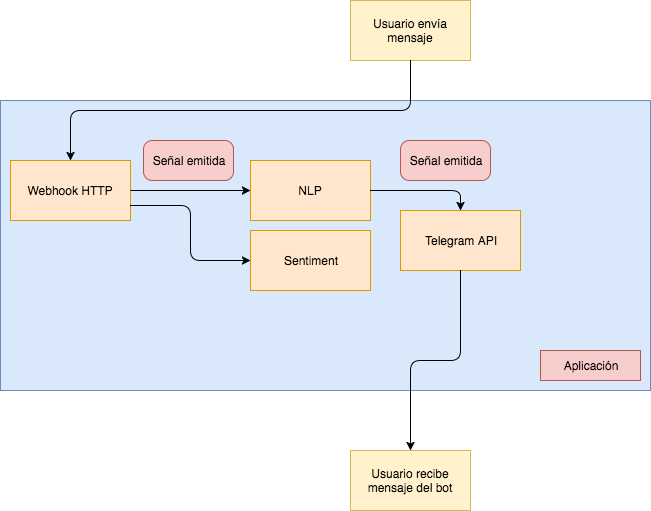

The diagram above was exported from draw.io. Its source (the exported page's mxGraphModel, read from the mxfile embedded in the PNG):
<mxGraphModel dx="799" dy="471" grid="1" gridSize="10" guides="1" tooltips="1" connect="1" arrows="1" fold="1" page="1" pageScale="1" pageWidth="826" pageHeight="1169" math="0" shadow="0">
  <root>
    <mxCell id="0" />
    <mxCell id="1" parent="0" />
    <mxCell id="1aff616e85d91368-1" value="Usuario envía mensaje" style="whiteSpace=wrap;html=1;fillColor=#fff2cc;strokeColor=#d6b656;" vertex="1" parent="1">
      <mxGeometry x="370" y="10" width="120" height="60" as="geometry" />
    </mxCell>
    <mxCell id="1aff616e85d91368-2" value="" style="whiteSpace=wrap;html=1;fillColor=#dae8fc;strokeColor=#6c8ebf;" vertex="1" parent="1">
      <mxGeometry x="20" y="110" width="650" height="290" as="geometry" />
    </mxCell>
    <mxCell id="1aff616e85d91368-3" value="Usuario recibe mensaje del bot" style="whiteSpace=wrap;html=1;fillColor=#fff2cc;strokeColor=#d6b656;" vertex="1" parent="1">
      <mxGeometry x="370" y="460" width="120" height="60" as="geometry" />
    </mxCell>
    <mxCell id="1aff616e85d91368-4" value="Aplicación" style="whiteSpace=wrap;html=1;fillColor=#f8cecc;strokeColor=#b85450;" vertex="1" parent="1">
      <mxGeometry x="560" y="360" width="100" height="30" as="geometry" />
    </mxCell>
    <mxCell id="1aff616e85d91368-5" value="Webhook HTTP" style="whiteSpace=wrap;html=1;fillColor=#ffe6cc;strokeColor=#d79b00;" vertex="1" parent="1">
      <mxGeometry x="30" y="170" width="120" height="60" as="geometry" />
    </mxCell>
    <mxCell id="1aff616e85d91368-6" style="edgeStyle=orthogonalEdgeStyle;rounded=1;html=1;exitX=0.5;exitY=1;entryX=0.5;entryY=0;jettySize=auto;orthogonalLoop=1;" edge="1" parent="1" source="1aff616e85d91368-1" target="1aff616e85d91368-5">
      <mxGeometry relative="1" as="geometry" />
    </mxCell>
    <mxCell id="1aff616e85d91368-7" value="NLP" style="whiteSpace=wrap;html=1;fillColor=#ffe6cc;strokeColor=#d79b00;" vertex="1" parent="1">
      <mxGeometry x="270" y="170" width="120" height="60" as="geometry" />
    </mxCell>
    <mxCell id="1aff616e85d91368-8" value="Sentiment" style="whiteSpace=wrap;html=1;fillColor=#ffe6cc;strokeColor=#d79b00;" vertex="1" parent="1">
      <mxGeometry x="270" y="240" width="120" height="60" as="geometry" />
    </mxCell>
    <mxCell id="1aff616e85d91368-9" style="edgeStyle=orthogonalEdgeStyle;rounded=1;html=1;exitX=1;exitY=0.5;jettySize=auto;orthogonalLoop=1;" edge="1" parent="1" source="1aff616e85d91368-5" target="1aff616e85d91368-7">
      <mxGeometry relative="1" as="geometry" />
    </mxCell>
    <mxCell id="1aff616e85d91368-10" style="edgeStyle=orthogonalEdgeStyle;rounded=1;html=1;exitX=1;exitY=0.75;entryX=0;entryY=0.5;jettySize=auto;orthogonalLoop=1;" edge="1" parent="1" source="1aff616e85d91368-5" target="1aff616e85d91368-8">
      <mxGeometry relative="1" as="geometry" />
    </mxCell>
    <mxCell id="1aff616e85d91368-11" value="Señal emitida" style="rounded=1;whiteSpace=wrap;html=1;arcSize=22;fillColor=#f8cecc;strokeColor=#b85450;" vertex="1" parent="1">
      <mxGeometry x="163" y="150" width="90" height="40" as="geometry" />
    </mxCell>
    <mxCell id="1aff616e85d91368-12" value="Telegram API" style="whiteSpace=wrap;html=1;fillColor=#ffe6cc;strokeColor=#d79b00;" vertex="1" parent="1">
      <mxGeometry x="420" y="220" width="120" height="60" as="geometry" />
    </mxCell>
    <mxCell id="1aff616e85d91368-13" style="edgeStyle=orthogonalEdgeStyle;rounded=1;html=1;exitX=1;exitY=0.5;entryX=0.5;entryY=0;jettySize=auto;orthogonalLoop=1;" edge="1" parent="1" source="1aff616e85d91368-7" target="1aff616e85d91368-12">
      <mxGeometry relative="1" as="geometry" />
    </mxCell>
    <mxCell id="1aff616e85d91368-14" value="Señal emitida" style="rounded=1;whiteSpace=wrap;html=1;arcSize=22;fillColor=#f8cecc;strokeColor=#b85450;" vertex="1" parent="1">
      <mxGeometry x="420" y="150" width="90" height="40" as="geometry" />
    </mxCell>
    <mxCell id="1aff616e85d91368-15" style="edgeStyle=orthogonalEdgeStyle;rounded=1;html=1;exitX=0.5;exitY=1;entryX=0.5;entryY=0;jettySize=auto;orthogonalLoop=1;" edge="1" parent="1" source="1aff616e85d91368-12" target="1aff616e85d91368-3">
      <mxGeometry relative="1" as="geometry" />
    </mxCell>
  </root>
</mxGraphModel>